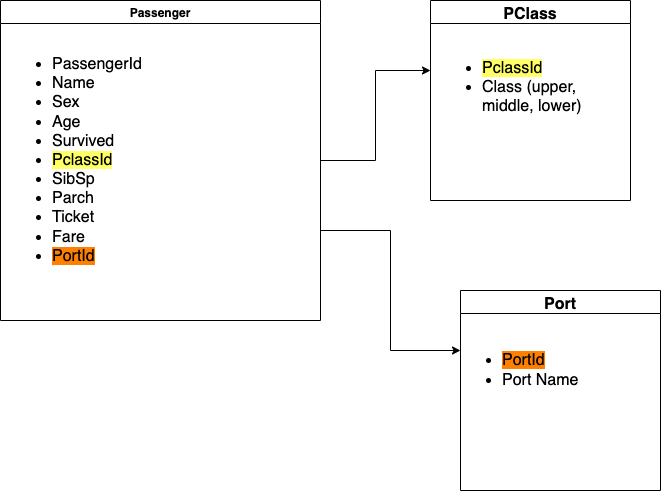

The diagram above was exported from draw.io. Its source (the exported page's mxGraphModel, read from the mxfile embedded in the PNG):
<mxGraphModel dx="946" dy="564" grid="1" gridSize="10" guides="1" tooltips="1" connect="1" arrows="1" fold="1" page="1" pageScale="1" pageWidth="850" pageHeight="1100" math="0" shadow="0">
  <root>
    <mxCell id="0" />
    <mxCell id="1" parent="0" />
    <mxCell id="_y_l8uZpKp7PBMMsXBZ4-15" value="Passenger" style="swimlane;" parent="1" vertex="1">
      <mxGeometry x="80" y="490" width="320" height="320" as="geometry" />
    </mxCell>
    <mxCell id="_y_l8uZpKp7PBMMsXBZ4-14" value="&lt;ul style=&quot;font-size: 16px&quot;&gt;&lt;li&gt;PassengerId&lt;/li&gt;&lt;li&gt;Name&lt;/li&gt;&lt;li&gt;Sex&lt;/li&gt;&lt;li&gt;Age&lt;/li&gt;&lt;li&gt;Survived&lt;/li&gt;&lt;li&gt;&lt;span style=&quot;background-color: rgb(255 , 255 , 102)&quot;&gt;PclassId&lt;/span&gt;&lt;/li&gt;&lt;li&gt;SibSp&lt;/li&gt;&lt;li&gt;Parch&lt;/li&gt;&lt;li&gt;Ticket&lt;/li&gt;&lt;li&gt;Fare&lt;/li&gt;&lt;li&gt;&lt;span style=&quot;background-color: rgb(255 , 128 , 0)&quot;&gt;PortId&lt;/span&gt;&lt;/li&gt;&lt;/ul&gt;" style="text;strokeColor=none;fillColor=none;html=1;whiteSpace=wrap;verticalAlign=middle;overflow=hidden;" parent="_y_l8uZpKp7PBMMsXBZ4-15" vertex="1">
      <mxGeometry x="10" y="30" width="250" height="260" as="geometry" />
    </mxCell>
    <mxCell id="_y_l8uZpKp7PBMMsXBZ4-16" value="PClass" style="swimlane;fontSize=16;" parent="1" vertex="1">
      <mxGeometry x="510" y="490" width="200" height="200" as="geometry" />
    </mxCell>
    <mxCell id="_y_l8uZpKp7PBMMsXBZ4-17" value="&lt;ul&gt;&lt;li&gt;&lt;span style=&quot;background-color: rgb(255 , 255 , 102)&quot;&gt;PclassId&lt;/span&gt;&lt;/li&gt;&lt;li&gt;Class (upper, middle, lower)&lt;/li&gt;&lt;/ul&gt;" style="text;strokeColor=none;fillColor=none;html=1;whiteSpace=wrap;verticalAlign=middle;overflow=hidden;fontSize=16;" parent="_y_l8uZpKp7PBMMsXBZ4-16" vertex="1">
      <mxGeometry x="10" y="40" width="150" height="80" as="geometry" />
    </mxCell>
    <mxCell id="_y_l8uZpKp7PBMMsXBZ4-18" value="" style="edgeStyle=elbowEdgeStyle;elbow=horizontal;endArrow=classic;html=1;rounded=0;fontSize=16;" parent="1" edge="1">
      <mxGeometry width="50" height="50" relative="1" as="geometry">
        <mxPoint x="400" y="650" as="sourcePoint" />
        <mxPoint x="510" y="560" as="targetPoint" />
      </mxGeometry>
    </mxCell>
    <mxCell id="_y_l8uZpKp7PBMMsXBZ4-19" value="Port" style="swimlane;labelBackgroundColor=none;fontSize=16;startSize=23;" parent="1" vertex="1">
      <mxGeometry x="540" y="780" width="200" height="200" as="geometry" />
    </mxCell>
    <mxCell id="_y_l8uZpKp7PBMMsXBZ4-20" value="&lt;ul&gt;&lt;li&gt;&lt;span style=&quot;background-color: rgb(255 , 128 , 0)&quot;&gt;PortId&lt;/span&gt;&lt;/li&gt;&lt;li&gt;Port Name&lt;/li&gt;&lt;/ul&gt;" style="text;strokeColor=none;fillColor=none;html=1;whiteSpace=wrap;verticalAlign=middle;overflow=hidden;fontSize=16;" parent="_y_l8uZpKp7PBMMsXBZ4-19" vertex="1">
      <mxGeometry y="40" width="150" height="80" as="geometry" />
    </mxCell>
    <mxCell id="_y_l8uZpKp7PBMMsXBZ4-21" value="" style="edgeStyle=elbowEdgeStyle;elbow=horizontal;endArrow=classic;html=1;rounded=0;fontSize=16;entryX=0;entryY=0.25;entryDx=0;entryDy=0;" parent="1" target="_y_l8uZpKp7PBMMsXBZ4-20" edge="1">
      <mxGeometry width="50" height="50" relative="1" as="geometry">
        <mxPoint x="400" y="720" as="sourcePoint" />
        <mxPoint x="450" y="670" as="targetPoint" />
      </mxGeometry>
    </mxCell>
  </root>
</mxGraphModel>